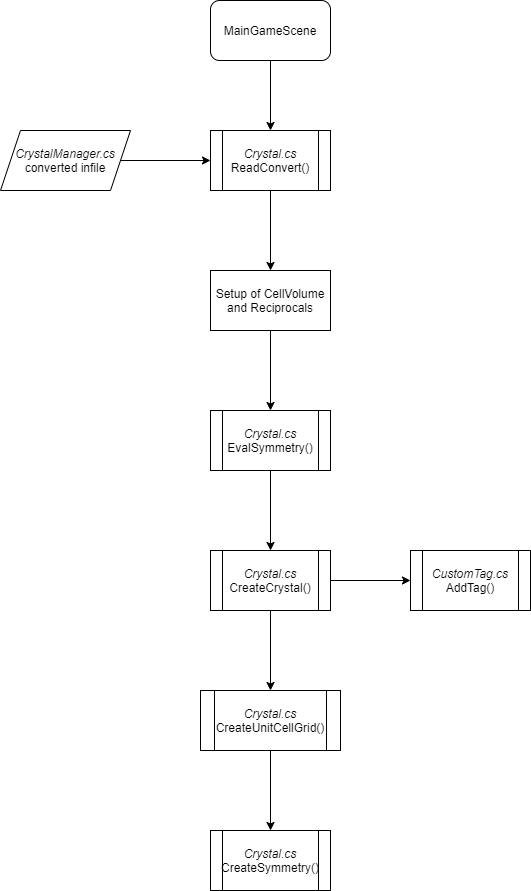

The diagram above was exported from draw.io. Its source (the exported page's mxGraphModel, read from the mxfile embedded in the PNG):
<mxGraphModel dx="1422" dy="705" grid="1" gridSize="10" guides="1" tooltips="1" connect="1" arrows="1" fold="1" page="1" pageScale="1" pageWidth="827" pageHeight="1169" math="0" shadow="0">
  <root>
    <mxCell id="0" />
    <mxCell id="1" parent="0" />
    <mxCell id="QE2Oj6nghpYjnKHi2ROs-23" value="" style="edgeStyle=orthogonalEdgeStyle;rounded=0;orthogonalLoop=1;jettySize=auto;html=1;" parent="1" source="QE2Oj6nghpYjnKHi2ROs-1" edge="1">
      <mxGeometry relative="1" as="geometry">
        <mxPoint x="410" y="490" as="targetPoint" />
      </mxGeometry>
    </mxCell>
    <mxCell id="QE2Oj6nghpYjnKHi2ROs-1" value="MainGameScene" style="rounded=1;whiteSpace=wrap;html=1;" parent="1" vertex="1">
      <mxGeometry x="350" y="360" width="120" height="60" as="geometry" />
    </mxCell>
    <mxCell id="QE2Oj6nghpYjnKHi2ROs-9" value="" style="edgeStyle=orthogonalEdgeStyle;rounded=0;orthogonalLoop=1;jettySize=auto;html=1;" parent="1" source="QE2Oj6nghpYjnKHi2ROs-4" target="QE2Oj6nghpYjnKHi2ROs-8" edge="1">
      <mxGeometry relative="1" as="geometry" />
    </mxCell>
    <mxCell id="QE2Oj6nghpYjnKHi2ROs-4" value="Setup of CellVolume and Reciprocals" style="rounded=0;whiteSpace=wrap;html=1;" parent="1" vertex="1">
      <mxGeometry x="350" y="630" width="120" height="60" as="geometry" />
    </mxCell>
    <mxCell id="QE2Oj6nghpYjnKHi2ROs-11" value="" style="edgeStyle=orthogonalEdgeStyle;rounded=0;orthogonalLoop=1;jettySize=auto;html=1;" parent="1" source="QE2Oj6nghpYjnKHi2ROs-8" target="QE2Oj6nghpYjnKHi2ROs-10" edge="1">
      <mxGeometry relative="1" as="geometry" />
    </mxCell>
    <mxCell id="QE2Oj6nghpYjnKHi2ROs-8" value="&lt;i&gt;Crystal.cs&lt;/i&gt;&lt;br&gt;EvalSymmetry()" style="shape=process;whiteSpace=wrap;html=1;backgroundOutline=1;rounded=0;" parent="1" vertex="1">
      <mxGeometry x="350" y="770" width="120" height="60" as="geometry" />
    </mxCell>
    <mxCell id="QE2Oj6nghpYjnKHi2ROs-13" value="" style="edgeStyle=orthogonalEdgeStyle;rounded=0;orthogonalLoop=1;jettySize=auto;html=1;" parent="1" source="QE2Oj6nghpYjnKHi2ROs-10" target="QE2Oj6nghpYjnKHi2ROs-12" edge="1">
      <mxGeometry relative="1" as="geometry" />
    </mxCell>
    <mxCell id="QE2Oj6nghpYjnKHi2ROs-17" value="" style="edgeStyle=orthogonalEdgeStyle;rounded=0;orthogonalLoop=1;jettySize=auto;html=1;" parent="1" source="QE2Oj6nghpYjnKHi2ROs-10" target="QE2Oj6nghpYjnKHi2ROs-16" edge="1">
      <mxGeometry relative="1" as="geometry" />
    </mxCell>
    <mxCell id="QE2Oj6nghpYjnKHi2ROs-10" value="&lt;i&gt;Crystal.cs&lt;/i&gt;&lt;br&gt;CreateCrystal()" style="shape=process;whiteSpace=wrap;html=1;backgroundOutline=1;rounded=0;" parent="1" vertex="1">
      <mxGeometry x="350" y="910" width="120" height="60" as="geometry" />
    </mxCell>
    <mxCell id="QE2Oj6nghpYjnKHi2ROs-15" value="" style="edgeStyle=orthogonalEdgeStyle;rounded=0;orthogonalLoop=1;jettySize=auto;html=1;" parent="1" source="QE2Oj6nghpYjnKHi2ROs-12" target="QE2Oj6nghpYjnKHi2ROs-14" edge="1">
      <mxGeometry relative="1" as="geometry" />
    </mxCell>
    <mxCell id="QE2Oj6nghpYjnKHi2ROs-12" value="&lt;i&gt;Crystal.cs&lt;/i&gt;&lt;br&gt;CreateUnitCellGrid()" style="shape=process;whiteSpace=wrap;html=1;backgroundOutline=1;rounded=0;" parent="1" vertex="1">
      <mxGeometry x="340" y="1050" width="140" height="60" as="geometry" />
    </mxCell>
    <mxCell id="QE2Oj6nghpYjnKHi2ROs-14" value="&lt;i&gt;Crystal.cs&lt;/i&gt;&lt;br&gt;CreateSymmetry()" style="shape=process;whiteSpace=wrap;html=1;backgroundOutline=1;rounded=0;" parent="1" vertex="1">
      <mxGeometry x="350" y="1190" width="120" height="60" as="geometry" />
    </mxCell>
    <mxCell id="QE2Oj6nghpYjnKHi2ROs-16" value="&lt;i&gt;CustomTag.cs&lt;/i&gt;&lt;br&gt;AddTag()" style="shape=process;whiteSpace=wrap;html=1;backgroundOutline=1;rounded=0;" parent="1" vertex="1">
      <mxGeometry x="550" y="910" width="120" height="60" as="geometry" />
    </mxCell>
    <mxCell id="QE2Oj6nghpYjnKHi2ROs-26" style="edgeStyle=orthogonalEdgeStyle;rounded=0;orthogonalLoop=1;jettySize=auto;html=1;exitX=0.5;exitY=1;exitDx=0;exitDy=0;entryX=0.5;entryY=0;entryDx=0;entryDy=0;" parent="1" source="QE2Oj6nghpYjnKHi2ROs-21" target="QE2Oj6nghpYjnKHi2ROs-4" edge="1">
      <mxGeometry relative="1" as="geometry" />
    </mxCell>
    <mxCell id="QE2Oj6nghpYjnKHi2ROs-21" value="&lt;i&gt;Crystal.cs&lt;/i&gt;&lt;br&gt;ReadConvert()" style="shape=process;whiteSpace=wrap;html=1;backgroundOutline=1;" parent="1" vertex="1">
      <mxGeometry x="350" y="490" width="120" height="60" as="geometry" />
    </mxCell>
    <mxCell id="QE2Oj6nghpYjnKHi2ROs-29" value="" style="edgeStyle=orthogonalEdgeStyle;rounded=0;orthogonalLoop=1;jettySize=auto;html=1;" parent="1" source="QE2Oj6nghpYjnKHi2ROs-27" target="QE2Oj6nghpYjnKHi2ROs-21" edge="1">
      <mxGeometry relative="1" as="geometry" />
    </mxCell>
    <mxCell id="QE2Oj6nghpYjnKHi2ROs-27" value="&lt;i&gt;CrystalManager.cs&lt;br&gt;&lt;/i&gt;converted infile" style="shape=parallelogram;perimeter=parallelogramPerimeter;whiteSpace=wrap;html=1;fixedSize=1;" parent="1" vertex="1">
      <mxGeometry x="140" y="490" width="130" height="60" as="geometry" />
    </mxCell>
  </root>
</mxGraphModel>